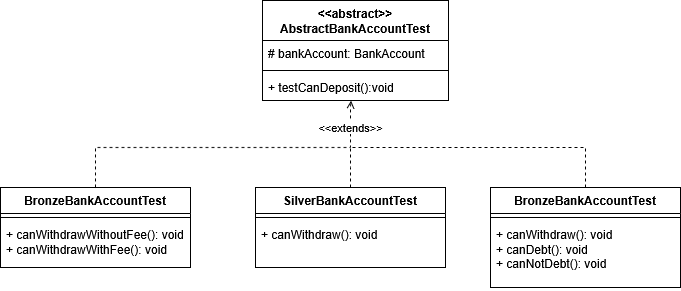

The diagram above was exported from draw.io. Its source (the exported page's mxGraphModel, read from the mxfile embedded in the PNG):
<mxGraphModel dx="1188" dy="633" grid="1" gridSize="10" guides="1" tooltips="1" connect="1" arrows="1" fold="1" page="1" pageScale="1" pageWidth="827" pageHeight="1169" math="0" shadow="0">
  <root>
    <mxCell id="0" />
    <mxCell id="1" parent="0" />
    <mxCell id="2" parent="1" style="swimlane;fontStyle=1;align=center;verticalAlign=top;childLayout=stackLayout;horizontal=1;startSize=40;horizontalStack=0;resizeParent=1;resizeParentMax=0;resizeLast=0;collapsible=1;marginBottom=0;whiteSpace=wrap;html=1;" value="&lt;div&gt;&amp;lt;&amp;lt;abstract&amp;gt;&amp;gt;&lt;/div&gt;&lt;div&gt;AbstractBankAccountTest&lt;/div&gt;&lt;div&gt;&lt;br&gt;&lt;/div&gt;" vertex="1">
      <mxGeometry height="100" width="186" x="332" y="103" as="geometry">
        <mxRectangle height="40" width="180" x="334" y="110" as="alternateBounds" />
      </mxGeometry>
    </mxCell>
    <mxCell id="3" parent="2" style="text;strokeColor=none;fillColor=none;align=left;verticalAlign=top;spacingLeft=4;spacingRight=4;overflow=hidden;rotatable=0;points=[[0,0.5],[1,0.5]];portConstraint=eastwest;whiteSpace=wrap;html=1;" value="# bankAccount: BankAccount" vertex="1">
      <mxGeometry height="26" width="186" y="40" as="geometry" />
    </mxCell>
    <mxCell id="4" parent="2" style="line;strokeWidth=1;fillColor=none;align=left;verticalAlign=middle;spacingTop=-1;spacingLeft=3;spacingRight=3;rotatable=0;labelPosition=right;points=[];portConstraint=eastwest;strokeColor=inherit;" value="" vertex="1">
      <mxGeometry height="8" width="186" y="66" as="geometry" />
    </mxCell>
    <mxCell id="5" parent="2" style="text;strokeColor=none;fillColor=none;align=left;verticalAlign=top;spacingLeft=4;spacingRight=4;overflow=hidden;rotatable=0;points=[[0,0.5],[1,0.5]];portConstraint=eastwest;whiteSpace=wrap;html=1;" value="+ testCanDeposit():void" vertex="1">
      <mxGeometry height="26" width="186" y="74" as="geometry" />
    </mxCell>
    <mxCell id="6" parent="1" style="swimlane;fontStyle=1;align=center;verticalAlign=top;childLayout=stackLayout;horizontal=1;startSize=26;horizontalStack=0;resizeParent=1;resizeParentMax=0;resizeLast=0;collapsible=1;marginBottom=0;whiteSpace=wrap;html=1;" value="BronzeBankAccountTest" vertex="1">
      <mxGeometry height="80" width="190" x="70" y="290" as="geometry" />
    </mxCell>
    <mxCell id="7" parent="6" style="line;strokeWidth=1;fillColor=none;align=left;verticalAlign=middle;spacingTop=-1;spacingLeft=3;spacingRight=3;rotatable=0;labelPosition=right;points=[];portConstraint=eastwest;strokeColor=inherit;" value="" vertex="1">
      <mxGeometry height="8" width="190" y="26" as="geometry" />
    </mxCell>
    <mxCell id="8" parent="6" style="text;strokeColor=none;fillColor=none;align=left;verticalAlign=top;spacingLeft=4;spacingRight=4;overflow=hidden;rotatable=0;points=[[0,0.5],[1,0.5]];portConstraint=eastwest;whiteSpace=wrap;html=1;" value="&lt;div&gt;+ canWithdrawWithoutFee(): void&lt;/div&gt;+ canWithdrawWithFee(): void" vertex="1">
      <mxGeometry height="46" width="190" y="34" as="geometry" />
    </mxCell>
    <mxCell id="9" edge="1" parent="1" source="6" style="edgeStyle=orthogonalEdgeStyle;rounded=0;orthogonalLoop=1;jettySize=auto;html=1;entryX=0.476;entryY=1.004;entryDx=0;entryDy=0;entryPerimeter=0;dashed=1;endArrow=open;endFill=0;" target="5" value="&amp;lt;&amp;lt;extends&amp;gt;&amp;gt;">
      <mxGeometry relative="1" x="0.8426" as="geometry">
        <mxPoint as="offset" />
        <Array as="points">
          <mxPoint x="165" y="250" />
          <mxPoint x="420" y="250" />
          <mxPoint x="420" y="210" />
        </Array>
      </mxGeometry>
    </mxCell>
    <mxCell id="10" edge="1" parent="1" source="11" style="edgeStyle=orthogonalEdgeStyle;rounded=0;orthogonalLoop=1;jettySize=auto;html=1;exitX=0.5;exitY=0;exitDx=0;exitDy=0;dashed=1;endArrow=none;endFill=0;">
      <mxGeometry relative="1" as="geometry">
        <Array as="points">
          <mxPoint x="420" y="270" />
          <mxPoint x="420" y="270" />
        </Array>
        <mxPoint x="420" y="250" as="targetPoint" />
      </mxGeometry>
    </mxCell>
    <mxCell id="11" parent="1" style="swimlane;fontStyle=1;align=center;verticalAlign=top;childLayout=stackLayout;horizontal=1;startSize=26;horizontalStack=0;resizeParent=1;resizeParentMax=0;resizeLast=0;collapsible=1;marginBottom=0;whiteSpace=wrap;html=1;" value="SilverBankAccountTest" vertex="1">
      <mxGeometry height="80" width="190" x="325" y="290" as="geometry" />
    </mxCell>
    <mxCell id="12" parent="11" style="line;strokeWidth=1;fillColor=none;align=left;verticalAlign=middle;spacingTop=-1;spacingLeft=3;spacingRight=3;rotatable=0;labelPosition=right;points=[];portConstraint=eastwest;strokeColor=inherit;" value="" vertex="1">
      <mxGeometry height="8" width="190" y="26" as="geometry" />
    </mxCell>
    <mxCell id="13" parent="11" style="text;strokeColor=none;fillColor=none;align=left;verticalAlign=top;spacingLeft=4;spacingRight=4;overflow=hidden;rotatable=0;points=[[0,0.5],[1,0.5]];portConstraint=eastwest;whiteSpace=wrap;html=1;" value="&lt;div&gt;+ canWithdraw(): void&lt;/div&gt;" vertex="1">
      <mxGeometry height="46" width="190" y="34" as="geometry" />
    </mxCell>
    <mxCell id="14" edge="1" parent="1" source="15" style="edgeStyle=orthogonalEdgeStyle;rounded=0;orthogonalLoop=1;jettySize=auto;html=1;endArrow=none;endFill=0;dashed=1;">
      <mxGeometry relative="1" as="geometry">
        <Array as="points">
          <mxPoint x="655" y="250" />
        </Array>
        <mxPoint x="420" y="250" as="targetPoint" />
      </mxGeometry>
    </mxCell>
    <mxCell id="15" parent="1" style="swimlane;fontStyle=1;align=center;verticalAlign=top;childLayout=stackLayout;horizontal=1;startSize=26;horizontalStack=0;resizeParent=1;resizeParentMax=0;resizeLast=0;collapsible=1;marginBottom=0;whiteSpace=wrap;html=1;" value="BronzeBankAccountTest" vertex="1">
      <mxGeometry height="100" width="190" x="560" y="290" as="geometry" />
    </mxCell>
    <mxCell id="16" parent="15" style="line;strokeWidth=1;fillColor=none;align=left;verticalAlign=middle;spacingTop=-1;spacingLeft=3;spacingRight=3;rotatable=0;labelPosition=right;points=[];portConstraint=eastwest;strokeColor=inherit;" value="" vertex="1">
      <mxGeometry height="8" width="190" y="26" as="geometry" />
    </mxCell>
    <mxCell id="17" parent="15" style="text;strokeColor=none;fillColor=none;align=left;verticalAlign=top;spacingLeft=4;spacingRight=4;overflow=hidden;rotatable=0;points=[[0,0.5],[1,0.5]];portConstraint=eastwest;whiteSpace=wrap;html=1;" value="&lt;div&gt;+ canWithdraw(): void&lt;/div&gt;&lt;div&gt;+ canDebt(): void&lt;/div&gt;+ canNotDebt(): void" vertex="1">
      <mxGeometry height="66" width="190" y="34" as="geometry" />
    </mxCell>
  </root>
</mxGraphModel>